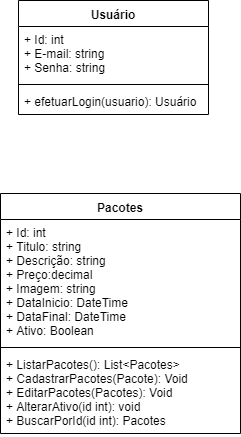

The diagram above was exported from draw.io. Its source (the exported page's mxGraphModel, read from the mxfile embedded in the PNG):
<mxGraphModel dx="1422" dy="757" grid="1" gridSize="10" guides="1" tooltips="1" connect="1" arrows="1" fold="1" page="1" pageScale="1" pageWidth="827" pageHeight="1169" math="0" shadow="0">
  <root>
    <mxCell id="0" />
    <mxCell id="1" parent="0" />
    <mxCell id="pTc--RD0UpeZ8tGJn10u-1" value="Usuário" style="swimlane;fontStyle=1;align=center;verticalAlign=top;childLayout=stackLayout;horizontal=1;startSize=26;horizontalStack=0;resizeParent=1;resizeParentMax=0;resizeLast=0;collapsible=1;marginBottom=0;" vertex="1" parent="1">
      <mxGeometry x="318" y="37" width="190" height="114" as="geometry" />
    </mxCell>
    <mxCell id="pTc--RD0UpeZ8tGJn10u-2" value="+ Id: int&#10;+ E-mail: string&#10;+ Senha: string" style="text;strokeColor=none;fillColor=none;align=left;verticalAlign=top;spacingLeft=4;spacingRight=4;overflow=hidden;rotatable=0;points=[[0,0.5],[1,0.5]];portConstraint=eastwest;" vertex="1" parent="pTc--RD0UpeZ8tGJn10u-1">
      <mxGeometry y="26" width="190" height="54" as="geometry" />
    </mxCell>
    <mxCell id="pTc--RD0UpeZ8tGJn10u-3" value="" style="line;strokeWidth=1;fillColor=none;align=left;verticalAlign=middle;spacingTop=-1;spacingLeft=3;spacingRight=3;rotatable=0;labelPosition=right;points=[];portConstraint=eastwest;" vertex="1" parent="pTc--RD0UpeZ8tGJn10u-1">
      <mxGeometry y="80" width="190" height="8" as="geometry" />
    </mxCell>
    <mxCell id="pTc--RD0UpeZ8tGJn10u-4" value="+ efetuarLogin(usuario): Usuário" style="text;strokeColor=none;fillColor=none;align=left;verticalAlign=top;spacingLeft=4;spacingRight=4;overflow=hidden;rotatable=0;points=[[0,0.5],[1,0.5]];portConstraint=eastwest;" vertex="1" parent="pTc--RD0UpeZ8tGJn10u-1">
      <mxGeometry y="88" width="190" height="26" as="geometry" />
    </mxCell>
    <mxCell id="pTc--RD0UpeZ8tGJn10u-5" value="Pacotes" style="swimlane;fontStyle=1;align=center;verticalAlign=top;childLayout=stackLayout;horizontal=1;startSize=26;horizontalStack=0;resizeParent=1;resizeParentMax=0;resizeLast=0;collapsible=1;marginBottom=0;" vertex="1" parent="1">
      <mxGeometry x="300" y="230" width="240" height="240" as="geometry" />
    </mxCell>
    <mxCell id="pTc--RD0UpeZ8tGJn10u-6" value="+ Id: int&#10;+ Titulo: string&#10;+ Descrição: string&#10;+ Preço:decimal&#10;+ Imagem: string&#10;+ DataInicio: DateTime &#10;+ DataFinal: DateTime&#10;+ Ativo: Boolean" style="text;strokeColor=none;fillColor=none;align=left;verticalAlign=top;spacingLeft=4;spacingRight=4;overflow=hidden;rotatable=0;points=[[0,0.5],[1,0.5]];portConstraint=eastwest;" vertex="1" parent="pTc--RD0UpeZ8tGJn10u-5">
      <mxGeometry y="26" width="240" height="124" as="geometry" />
    </mxCell>
    <mxCell id="pTc--RD0UpeZ8tGJn10u-7" value="" style="line;strokeWidth=1;fillColor=none;align=left;verticalAlign=middle;spacingTop=-1;spacingLeft=3;spacingRight=3;rotatable=0;labelPosition=right;points=[];portConstraint=eastwest;" vertex="1" parent="pTc--RD0UpeZ8tGJn10u-5">
      <mxGeometry y="150" width="240" height="8" as="geometry" />
    </mxCell>
    <mxCell id="pTc--RD0UpeZ8tGJn10u-8" value="+ ListarPacotes(): List&lt;Pacotes&gt;&#10;+ CadastrarPacotes(Pacote): Void&#10;+ EditarPacotes(Pacotes): Void&#10;+ AlterarAtivo(id int): void&#10;+ BuscarPorId(id int): Pacotes&#10;" style="text;strokeColor=none;fillColor=none;align=left;verticalAlign=top;spacingLeft=4;spacingRight=4;overflow=hidden;rotatable=0;points=[[0,0.5],[1,0.5]];portConstraint=eastwest;" vertex="1" parent="pTc--RD0UpeZ8tGJn10u-5">
      <mxGeometry y="158" width="240" height="82" as="geometry" />
    </mxCell>
  </root>
</mxGraphModel>